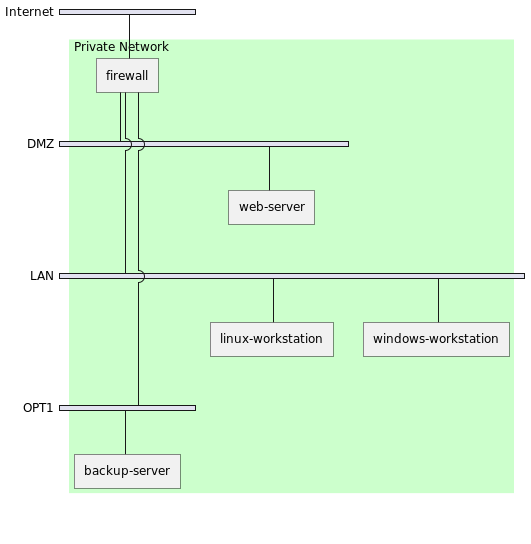

The diagram above was rendered by PlantUML. Its source (embedded in the PNG):
@startuml
nwdiag {
       group {
              color = "#CCFFCC";
              description = "Private Network";

              firewall;
              web-server;
              backup-server;
              linux-workstation;
              windows-workstation;
       }
       network Internet {
              firewall;
       }
       network DMZ {
              firewall;
              web-server;
       }
       network LAN {
              firewall;
              linux-workstation;
              windows-workstation;
       }
       network OPT1 {
              firewall;
              backup-server;
       }
}
@enduml